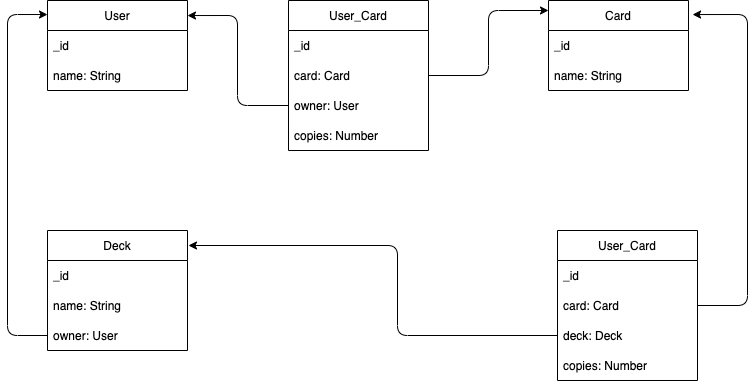

The diagram above was exported from draw.io. Its source (the exported page's mxGraphModel, read from the mxfile embedded in the PNG):
<mxGraphModel dx="805" dy="461" grid="1" gridSize="10" guides="1" tooltips="1" connect="1" arrows="1" fold="1" page="1" pageScale="1" pageWidth="850" pageHeight="1100" math="0" shadow="0">
  <root>
    <mxCell id="0" />
    <mxCell id="1" parent="0" />
    <mxCell id="2" value="User" style="swimlane;fontStyle=0;childLayout=stackLayout;horizontal=1;startSize=30;horizontalStack=0;resizeParent=1;resizeParentMax=0;resizeLast=0;collapsible=1;marginBottom=0;" parent="1" vertex="1">
      <mxGeometry x="60" y="80" width="140" height="90" as="geometry" />
    </mxCell>
    <mxCell id="3" value="_id" style="text;strokeColor=none;fillColor=none;align=left;verticalAlign=middle;spacingLeft=4;spacingRight=4;overflow=hidden;points=[[0,0.5],[1,0.5]];portConstraint=eastwest;rotatable=0;" parent="2" vertex="1">
      <mxGeometry y="30" width="140" height="30" as="geometry" />
    </mxCell>
    <mxCell id="4" value="name: String" style="text;strokeColor=none;fillColor=none;align=left;verticalAlign=middle;spacingLeft=4;spacingRight=4;overflow=hidden;points=[[0,0.5],[1,0.5]];portConstraint=eastwest;rotatable=0;" parent="2" vertex="1">
      <mxGeometry y="60" width="140" height="30" as="geometry" />
    </mxCell>
    <mxCell id="6" value="Card" style="swimlane;fontStyle=0;childLayout=stackLayout;horizontal=1;startSize=30;horizontalStack=0;resizeParent=1;resizeParentMax=0;resizeLast=0;collapsible=1;marginBottom=0;" parent="1" vertex="1">
      <mxGeometry x="561" y="80" width="140" height="90" as="geometry" />
    </mxCell>
    <mxCell id="7" value="_id" style="text;strokeColor=none;fillColor=none;align=left;verticalAlign=middle;spacingLeft=4;spacingRight=4;overflow=hidden;points=[[0,0.5],[1,0.5]];portConstraint=eastwest;rotatable=0;" parent="6" vertex="1">
      <mxGeometry y="30" width="140" height="30" as="geometry" />
    </mxCell>
    <mxCell id="8" value="name: String" style="text;strokeColor=none;fillColor=none;align=left;verticalAlign=middle;spacingLeft=4;spacingRight=4;overflow=hidden;points=[[0,0.5],[1,0.5]];portConstraint=eastwest;rotatable=0;" parent="6" vertex="1">
      <mxGeometry y="60" width="140" height="30" as="geometry" />
    </mxCell>
    <mxCell id="10" value="Deck" style="swimlane;fontStyle=0;childLayout=stackLayout;horizontal=1;startSize=30;horizontalStack=0;resizeParent=1;resizeParentMax=0;resizeLast=0;collapsible=1;marginBottom=0;" parent="1" vertex="1">
      <mxGeometry x="60" y="310" width="140" height="120" as="geometry" />
    </mxCell>
    <mxCell id="11" value="_id" style="text;strokeColor=none;fillColor=none;align=left;verticalAlign=middle;spacingLeft=4;spacingRight=4;overflow=hidden;points=[[0,0.5],[1,0.5]];portConstraint=eastwest;rotatable=0;" parent="10" vertex="1">
      <mxGeometry y="30" width="140" height="30" as="geometry" />
    </mxCell>
    <mxCell id="12" value="name: String" style="text;strokeColor=none;fillColor=none;align=left;verticalAlign=middle;spacingLeft=4;spacingRight=4;overflow=hidden;points=[[0,0.5],[1,0.5]];portConstraint=eastwest;rotatable=0;" parent="10" vertex="1">
      <mxGeometry y="60" width="140" height="30" as="geometry" />
    </mxCell>
    <mxCell id="13" value="owner: User" style="text;strokeColor=none;fillColor=none;align=left;verticalAlign=middle;spacingLeft=4;spacingRight=4;overflow=hidden;points=[[0,0.5],[1,0.5]];portConstraint=eastwest;rotatable=0;" parent="10" vertex="1">
      <mxGeometry y="90" width="140" height="30" as="geometry" />
    </mxCell>
    <mxCell id="19" value="User_Card" style="swimlane;fontStyle=0;childLayout=stackLayout;horizontal=1;startSize=30;horizontalStack=0;resizeParent=1;resizeParentMax=0;resizeLast=0;collapsible=1;marginBottom=0;" parent="1" vertex="1">
      <mxGeometry x="301" y="80" width="140" height="150" as="geometry" />
    </mxCell>
    <mxCell id="20" value="_id" style="text;strokeColor=none;fillColor=none;align=left;verticalAlign=middle;spacingLeft=4;spacingRight=4;overflow=hidden;points=[[0,0.5],[1,0.5]];portConstraint=eastwest;rotatable=0;" parent="19" vertex="1">
      <mxGeometry y="30" width="140" height="30" as="geometry" />
    </mxCell>
    <mxCell id="23" value="card: Card" style="text;strokeColor=none;fillColor=none;align=left;verticalAlign=middle;spacingLeft=4;spacingRight=4;overflow=hidden;points=[[0,0.5],[1,0.5]];portConstraint=eastwest;rotatable=0;" parent="19" vertex="1">
      <mxGeometry y="60" width="140" height="30" as="geometry" />
    </mxCell>
    <mxCell id="21" value="owner: User" style="text;strokeColor=none;fillColor=none;align=left;verticalAlign=middle;spacingLeft=4;spacingRight=4;overflow=hidden;points=[[0,0.5],[1,0.5]];portConstraint=eastwest;rotatable=0;" parent="19" vertex="1">
      <mxGeometry y="90" width="140" height="30" as="geometry" />
    </mxCell>
    <mxCell id="22" value="copies: Number" style="text;strokeColor=none;fillColor=none;align=left;verticalAlign=middle;spacingLeft=4;spacingRight=4;overflow=hidden;points=[[0,0.5],[1,0.5]];portConstraint=eastwest;rotatable=0;" parent="19" vertex="1">
      <mxGeometry y="120" width="140" height="30" as="geometry" />
    </mxCell>
    <mxCell id="24" value="User_Card" style="swimlane;fontStyle=0;childLayout=stackLayout;horizontal=1;startSize=30;horizontalStack=0;resizeParent=1;resizeParentMax=0;resizeLast=0;collapsible=1;marginBottom=0;" parent="1" vertex="1">
      <mxGeometry x="570" y="310" width="140" height="150" as="geometry" />
    </mxCell>
    <mxCell id="25" value="_id" style="text;strokeColor=none;fillColor=none;align=left;verticalAlign=middle;spacingLeft=4;spacingRight=4;overflow=hidden;points=[[0,0.5],[1,0.5]];portConstraint=eastwest;rotatable=0;" parent="24" vertex="1">
      <mxGeometry y="30" width="140" height="30" as="geometry" />
    </mxCell>
    <mxCell id="26" value="card: Card" style="text;strokeColor=none;fillColor=none;align=left;verticalAlign=middle;spacingLeft=4;spacingRight=4;overflow=hidden;points=[[0,0.5],[1,0.5]];portConstraint=eastwest;rotatable=0;" parent="24" vertex="1">
      <mxGeometry y="60" width="140" height="30" as="geometry" />
    </mxCell>
    <mxCell id="27" value="deck: Deck" style="text;strokeColor=none;fillColor=none;align=left;verticalAlign=middle;spacingLeft=4;spacingRight=4;overflow=hidden;points=[[0,0.5],[1,0.5]];portConstraint=eastwest;rotatable=0;" parent="24" vertex="1">
      <mxGeometry y="90" width="140" height="30" as="geometry" />
    </mxCell>
    <mxCell id="28" value="copies: Number" style="text;strokeColor=none;fillColor=none;align=left;verticalAlign=middle;spacingLeft=4;spacingRight=4;overflow=hidden;points=[[0,0.5],[1,0.5]];portConstraint=eastwest;rotatable=0;" parent="24" vertex="1">
      <mxGeometry y="120" width="140" height="30" as="geometry" />
    </mxCell>
    <mxCell id="29" value="" style="endArrow=none;html=1;entryX=0;entryY=0.5;entryDx=0;entryDy=0;exitX=0;exitY=0.156;exitDx=0;exitDy=0;exitPerimeter=0;startArrow=classic;startFill=1;" parent="1" source="2" target="13" edge="1">
      <mxGeometry width="50" height="50" relative="1" as="geometry">
        <mxPoint x="340" y="270" as="sourcePoint" />
        <mxPoint x="390" y="220" as="targetPoint" />
        <Array as="points">
          <mxPoint x="20" y="94" />
          <mxPoint x="20" y="415" />
        </Array>
      </mxGeometry>
    </mxCell>
    <mxCell id="30" value="" style="endArrow=none;html=1;exitX=1;exitY=0.167;exitDx=0;exitDy=0;exitPerimeter=0;entryX=0;entryY=0.5;entryDx=0;entryDy=0;endFill=0;startArrow=classic;startFill=1;" parent="1" source="2" target="21" edge="1">
      <mxGeometry width="50" height="50" relative="1" as="geometry">
        <mxPoint x="340" y="270" as="sourcePoint" />
        <mxPoint x="390" y="220" as="targetPoint" />
        <Array as="points">
          <mxPoint x="250" y="95" />
          <mxPoint x="250" y="185" />
        </Array>
      </mxGeometry>
    </mxCell>
    <mxCell id="31" value="" style="endArrow=classic;html=1;entryX=0;entryY=0.111;entryDx=0;entryDy=0;entryPerimeter=0;exitX=1;exitY=0.5;exitDx=0;exitDy=0;startArrow=none;startFill=0;endFill=1;" parent="1" source="23" target="6" edge="1">
      <mxGeometry width="50" height="50" relative="1" as="geometry">
        <mxPoint x="311" y="270" as="sourcePoint" />
        <mxPoint x="361" y="220" as="targetPoint" />
        <Array as="points">
          <mxPoint x="501" y="155" />
          <mxPoint x="501" y="90" />
        </Array>
      </mxGeometry>
    </mxCell>
    <mxCell id="32" value="" style="endArrow=none;html=1;exitX=1.007;exitY=0.125;exitDx=0;exitDy=0;exitPerimeter=0;entryX=0;entryY=0.5;entryDx=0;entryDy=0;startArrow=classic;startFill=1;" parent="1" source="10" target="27" edge="1">
      <mxGeometry width="50" height="50" relative="1" as="geometry">
        <mxPoint x="340" y="270" as="sourcePoint" />
        <mxPoint x="390" y="220" as="targetPoint" />
        <Array as="points">
          <mxPoint x="410" y="325" />
          <mxPoint x="410" y="415" />
        </Array>
      </mxGeometry>
    </mxCell>
    <mxCell id="34" style="edgeStyle=none;html=1;exitX=1;exitY=0.5;exitDx=0;exitDy=0;entryX=1.029;entryY=0.156;entryDx=0;entryDy=0;entryPerimeter=0;" parent="1" source="26" target="6" edge="1">
      <mxGeometry relative="1" as="geometry">
        <Array as="points">
          <mxPoint x="760" y="385" />
          <mxPoint x="760" y="94" />
        </Array>
      </mxGeometry>
    </mxCell>
  </root>
</mxGraphModel>